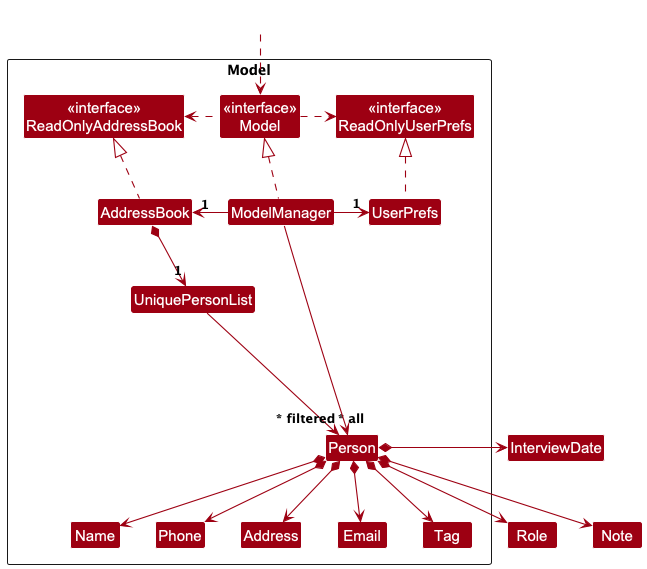

The diagram above was rendered by PlantUML. Its source (embedded in the PNG):
@startuml
!include style.puml
skinparam arrowThickness 1.1
skinparam arrowColor MODEL_COLOR
skinparam classBackgroundColor MODEL_COLOR

Package Model as ModelPackage <<Rectangle>>{
Class "<<interface>>\nReadOnlyAddressBook" as ReadOnlyAddressBook
Class "<<interface>>\nReadOnlyUserPrefs" as ReadOnlyUserPrefs
Class "<<interface>>\nModel" as Model
Class AddressBook
Class ModelManager
Class UserPrefs

Class UniquePersonList
Class Person
Class Address
Class Email
Class Name
Class Phone
Class Tag

Class I #FFFFFF
}

Class HiddenOutside #FFFFFF
HiddenOutside ..> Model

AddressBook .up.|> ReadOnlyAddressBook

ModelManager .up.|> Model
Model .right.> ReadOnlyUserPrefs
Model .left.> ReadOnlyAddressBook
ModelManager -left-> "1" AddressBook
ModelManager -right-> "1" UserPrefs
UserPrefs .up.|> ReadOnlyUserPrefs

AddressBook *--> "1" UniquePersonList
UniquePersonList --> "~* all" Person
Person *--> Name
Person *--> Phone
Person *--> Email
Person *--> Address
Person *--> Tag
Person *--> Role
Person *--> Note
Person *-> InterviewDate

Person -[hidden]up--> I
UniquePersonList -[hidden]right-> I

Name -[hidden]right-> Phone
Phone -[hidden]right-> Address
Address -[hidden]right-> Email

ModelManager --> "~* filtered" Person
@enduml